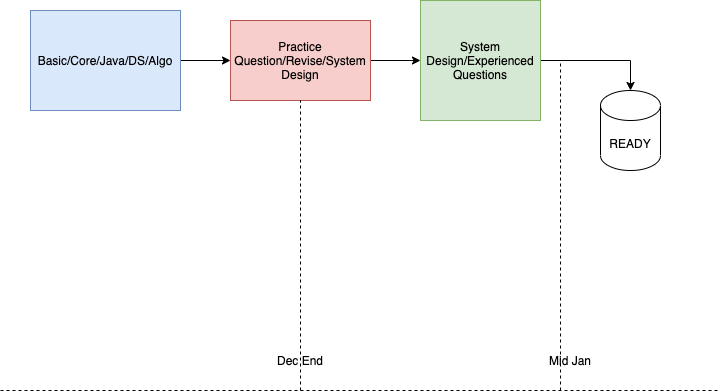

The diagram above was exported from draw.io. Its source (the exported page's mxGraphModel, read from the mxfile embedded in the PNG):
<mxGraphModel dx="1426" dy="794" grid="1" gridSize="10" guides="1" tooltips="1" connect="1" arrows="1" fold="1" page="1" pageScale="1" pageWidth="850" pageHeight="1100" math="0" shadow="0">
  <root>
    <mxCell id="0" />
    <mxCell id="1" parent="0" />
    <mxCell id="7h1aC1y5MiTkHeQ747Jj-5" style="edgeStyle=orthogonalEdgeStyle;rounded=0;orthogonalLoop=1;jettySize=auto;html=1;exitX=1;exitY=0.5;exitDx=0;exitDy=0;entryX=0;entryY=0.5;entryDx=0;entryDy=0;" edge="1" parent="1" source="7h1aC1y5MiTkHeQ747Jj-1" target="7h1aC1y5MiTkHeQ747Jj-2">
      <mxGeometry relative="1" as="geometry" />
    </mxCell>
    <mxCell id="7h1aC1y5MiTkHeQ747Jj-1" value="Basic/Core/Java/DS/Algo" style="rounded=0;whiteSpace=wrap;html=1;fillColor=#dae8fc;strokeColor=#6c8ebf;" vertex="1" parent="1">
      <mxGeometry x="110" y="260" width="150" height="100" as="geometry" />
    </mxCell>
    <mxCell id="7h1aC1y5MiTkHeQ747Jj-6" style="edgeStyle=orthogonalEdgeStyle;rounded=0;orthogonalLoop=1;jettySize=auto;html=1;exitX=1;exitY=0.5;exitDx=0;exitDy=0;" edge="1" parent="1" source="7h1aC1y5MiTkHeQ747Jj-2" target="7h1aC1y5MiTkHeQ747Jj-3">
      <mxGeometry relative="1" as="geometry" />
    </mxCell>
    <mxCell id="7h1aC1y5MiTkHeQ747Jj-2" value="Practice Question/Revise/System Design" style="rounded=0;whiteSpace=wrap;html=1;fillColor=#f8cecc;strokeColor=#b85450;" vertex="1" parent="1">
      <mxGeometry x="310" y="270" width="140" height="80" as="geometry" />
    </mxCell>
    <mxCell id="7h1aC1y5MiTkHeQ747Jj-7" style="edgeStyle=orthogonalEdgeStyle;rounded=0;orthogonalLoop=1;jettySize=auto;html=1;exitX=1;exitY=0.5;exitDx=0;exitDy=0;entryX=0.5;entryY=0;entryDx=0;entryDy=0;entryPerimeter=0;" edge="1" parent="1" source="7h1aC1y5MiTkHeQ747Jj-3" target="7h1aC1y5MiTkHeQ747Jj-4">
      <mxGeometry relative="1" as="geometry" />
    </mxCell>
    <mxCell id="7h1aC1y5MiTkHeQ747Jj-3" value="System Design/Experienced Questions" style="whiteSpace=wrap;html=1;aspect=fixed;fillColor=#d5e8d4;strokeColor=#82b366;" vertex="1" parent="1">
      <mxGeometry x="500" y="250" width="120" height="120" as="geometry" />
    </mxCell>
    <mxCell id="7h1aC1y5MiTkHeQ747Jj-4" value="READY" style="shape=cylinder3;whiteSpace=wrap;html=1;boundedLbl=1;backgroundOutline=1;size=15;" vertex="1" parent="1">
      <mxGeometry x="680" y="340" width="60" height="80" as="geometry" />
    </mxCell>
    <mxCell id="7h1aC1y5MiTkHeQ747Jj-12" value="" style="endArrow=none;dashed=1;html=1;" edge="1" parent="1">
      <mxGeometry width="50" height="50" relative="1" as="geometry">
        <mxPoint x="80" y="640" as="sourcePoint" />
        <mxPoint x="800" y="640" as="targetPoint" />
      </mxGeometry>
    </mxCell>
    <mxCell id="7h1aC1y5MiTkHeQ747Jj-13" value="Dec End" style="text;html=1;strokeColor=none;fillColor=none;align=center;verticalAlign=middle;whiteSpace=wrap;rounded=0;" vertex="1" parent="1">
      <mxGeometry x="350" y="590" width="60" height="40" as="geometry" />
    </mxCell>
    <mxCell id="7h1aC1y5MiTkHeQ747Jj-14" value="Mid Jan" style="text;html=1;strokeColor=none;fillColor=none;align=center;verticalAlign=middle;whiteSpace=wrap;rounded=0;" vertex="1" parent="1">
      <mxGeometry x="620" y="595" width="60" height="30" as="geometry" />
    </mxCell>
    <mxCell id="7h1aC1y5MiTkHeQ747Jj-15" value="" style="endArrow=none;dashed=1;html=1;entryX=0.5;entryY=1;entryDx=0;entryDy=0;" edge="1" parent="1" target="7h1aC1y5MiTkHeQ747Jj-2">
      <mxGeometry width="50" height="50" relative="1" as="geometry">
        <mxPoint x="380" y="640" as="sourcePoint" />
        <mxPoint x="380" y="380" as="targetPoint" />
      </mxGeometry>
    </mxCell>
    <mxCell id="7h1aC1y5MiTkHeQ747Jj-16" value="" style="endArrow=none;dashed=1;html=1;" edge="1" parent="1">
      <mxGeometry width="50" height="50" relative="1" as="geometry">
        <mxPoint x="640" y="640" as="sourcePoint" />
        <mxPoint x="640" y="310" as="targetPoint" />
      </mxGeometry>
    </mxCell>
  </root>
</mxGraphModel>